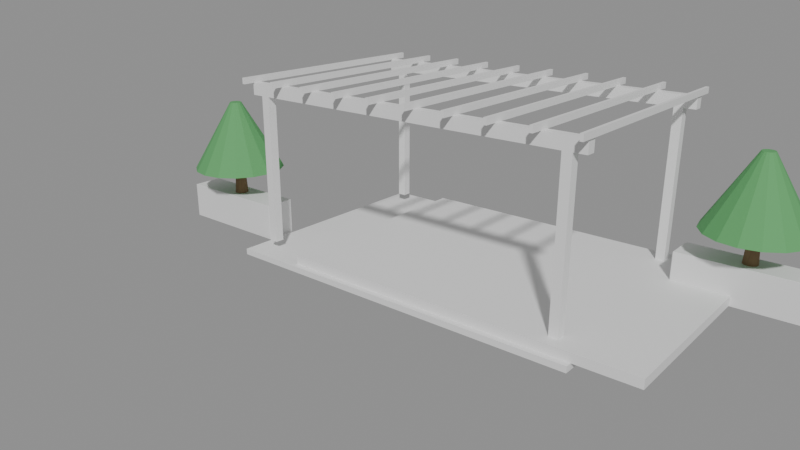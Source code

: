 # Source: e2417_after.blend  (saved by Blender 5.2.44; exported with 4.5.12 LTS)
import bpy
from mathutils import Matrix  # noqa: F401  (used for matrix-valued properties, if any)

bpy.ops.wm.read_factory_settings(use_empty=True)
scene = bpy.context.scene
scene.name = 'Scene'

# ---- materials (node trees are filled in below, after node groups)
mat_madera_roble = bpy.data.materials.new('Madera_Roble')
mat_hormigon = bpy.data.materials.new('Hormigon')
mat_madera_nogal = bpy.data.materials.new('Madera_Nogal')
mat_madera_tronco = bpy.data.materials.new('Madera_Tronco')
mat_follaje = bpy.data.materials.new('Follaje')

# ---- material node trees
mat_madera_roble.use_nodes = True; mat_madera_roble.node_tree.nodes.clear()
_N = mat_madera_roble.node_tree.nodes; _L = mat_madera_roble.node_tree.links
n0 = _N.new('ShaderNodeBsdfPrincipled'); n0.name = 'Principled BSDF'; n0.location = (-200, 100)
n0.inputs[3].default_value = 1.45
n0.inputs[10].default_value = 0.005
n1 = _N.new('ShaderNodeOutputMaterial'); n1.name = 'Material Output'; n1.location = (200, 100)
_L.new(n0.outputs[0], n1.inputs[0])
n1.is_active_output = True
mat_hormigon.use_nodes = True; mat_hormigon.node_tree.nodes.clear()
_N = mat_hormigon.node_tree.nodes; _L = mat_hormigon.node_tree.links
n0 = _N.new('ShaderNodeBsdfPrincipled'); n0.name = 'Principled BSDF'; n0.location = (-200, 100)
n0.inputs[3].default_value = 1.45
n0.inputs[10].default_value = 0.005
n1 = _N.new('ShaderNodeOutputMaterial'); n1.name = 'Material Output'; n1.location = (200, 100)
_L.new(n0.outputs[0], n1.inputs[0])
n1.is_active_output = True
mat_madera_nogal.use_nodes = True; mat_madera_nogal.node_tree.nodes.clear()
_N = mat_madera_nogal.node_tree.nodes; _L = mat_madera_nogal.node_tree.links
n0 = _N.new('ShaderNodeBsdfPrincipled'); n0.name = 'Principled BSDF'; n0.location = (-200, 100)
n0.inputs[3].default_value = 1.45
n0.inputs[10].default_value = 0.005
n1 = _N.new('ShaderNodeOutputMaterial'); n1.name = 'Material Output'; n1.location = (200, 100)
_L.new(n0.outputs[0], n1.inputs[0])
n1.is_active_output = True
mat_madera_tronco.use_nodes = True; mat_madera_tronco.node_tree.nodes.clear()
_N = mat_madera_tronco.node_tree.nodes; _L = mat_madera_tronco.node_tree.links
n0 = _N.new('ShaderNodeBsdfPrincipled'); n0.name = 'Principled BSDF'; n0.location = (-200, 100)
n0.inputs[0].default_value = (0.28, 0.18, 0.1, 1.0)
n0.inputs[2].default_value = 0.9
n0.inputs[3].default_value = 1.45
n0.inputs[10].default_value = 0.005
n1 = _N.new('ShaderNodeOutputMaterial'); n1.name = 'Material Output'; n1.location = (200, 100)
_L.new(n0.outputs[0], n1.inputs[0])
n1.is_active_output = True
mat_follaje.use_nodes = True; mat_follaje.node_tree.nodes.clear()
_N = mat_follaje.node_tree.nodes; _L = mat_follaje.node_tree.links
n0 = _N.new('ShaderNodeBsdfPrincipled'); n0.name = 'Principled BSDF'; n0.location = (-200, 100)
n0.inputs[0].default_value = (0.1, 0.35, 0.12, 1.0)
n0.inputs[2].default_value = 0.8
n0.inputs[3].default_value = 1.45
n0.inputs[10].default_value = 0.005
n1 = _N.new('ShaderNodeOutputMaterial'); n1.name = 'Material Output'; n1.location = (200, 100)
_L.new(n0.outputs[0], n1.inputs[0])
n1.is_active_output = True

# ---- cameras
cam_camara = bpy.data.cameras.new('Camara')
cam_camara.lens = 35.0

# ---- meshes
me_deckmadera_mesh = bpy.data.meshes.new('DeckMadera_mesh')
me_deckmadera_mesh.from_pydata([(0.0, 0.0, 0.0), (6.0, 0.0, 0.0), (6.0, 4.0, 0.0), (0.0, 4.0, 0.0), (0.0, 0.0, 0.15), (6.0, 0.0, 0.15), (6.0, 4.0, 0.15), (0.0, 4.0, 0.15)], [], [(0, 3, 2, 1), (4, 5, 6, 7), (1, 2, 6, 5), (3, 0, 4, 7), (2, 3, 7, 6), (0, 1, 5, 4)])
me_deckmadera_mesh.materials.append(mat_madera_roble)
me_deckmadera_mesh.update()
me_cimientos_mesh = bpy.data.meshes.new('Cimientos_mesh')
me_cimientos_mesh.from_pydata([(0.0, 0.0, 0.0), (6.2, 0.0, 0.0), (6.2, 4.2, 0.0), (0.0, 4.2, 0.0), (0.0, 0.0, 0.1), (6.2, 0.0, 0.1), (6.2, 4.2, 0.1), (0.0, 4.2, 0.1)], [], [(0, 3, 2, 1), (4, 5, 6, 7), (1, 2, 6, 5), (3, 0, 4, 7), (2, 3, 7, 6), (0, 1, 5, 4)])
me_cimientos_mesh.materials.append(mat_hormigon)
me_cimientos_mesh.update()
me_cube = bpy.data.meshes.new('Cube')
me_cube.from_pydata([(-0.5, -0.5, -0.5), (-0.5, -0.5, 0.5), (-0.5, 0.5, -0.5), (-0.5, 0.5, 0.5), (0.5, -0.5, -0.5), (0.5, -0.5, 0.5), (0.5, 0.5, -0.5), (0.5, 0.5, 0.5)], [], [(0, 1, 3, 2), (2, 3, 7, 6), (6, 7, 5, 4), (4, 5, 1, 0), (2, 6, 4, 0), (7, 3, 1, 5)])
_uv = me_cube.uv_layers.new(name='UVMap')
_uv.uv.foreach_set('vector', [0.375, 0.0, 0.625, 0.0, 0.625, 0.25, 0.375, 0.25, 0.375, 0.25, 0.625, 0.25, 0.625, 0.5, 0.375, 0.5, 0.375, 0.5, 0.625, 0.5, 0.625, 0.75, 0.375, 0.75, 0.375, 0.75, 0.625, 0.75, 0.625, 1.0, 0.375, 1.0, 0.125, 0.5, 0.375, 0.5, 0.375, 0.75, 0.125, 0.75, 0.625, 0.5, 0.875, 0.5, 0.875, 0.75, 0.625, 0.75])
me_cube.materials.append(mat_madera_nogal)
me_cube.update()
me_cube_001 = bpy.data.meshes.new('Cube.001')
me_cube_001.from_pydata([(-0.5, -0.5, -0.5), (-0.5, -0.5, 0.5), (-0.5, 0.5, -0.5), (-0.5, 0.5, 0.5), (0.5, -0.5, -0.5), (0.5, -0.5, 0.5), (0.5, 0.5, -0.5), (0.5, 0.5, 0.5)], [], [(0, 1, 3, 2), (2, 3, 7, 6), (6, 7, 5, 4), (4, 5, 1, 0), (2, 6, 4, 0), (7, 3, 1, 5)])
_uv = me_cube_001.uv_layers.new(name='UVMap')
_uv.uv.foreach_set('vector', [0.375, 0.0, 0.625, 0.0, 0.625, 0.25, 0.375, 0.25, 0.375, 0.25, 0.625, 0.25, 0.625, 0.5, 0.375, 0.5, 0.375, 0.5, 0.625, 0.5, 0.625, 0.75, 0.375, 0.75, 0.375, 0.75, 0.625, 0.75, 0.625, 1.0, 0.375, 1.0, 0.125, 0.5, 0.375, 0.5, 0.375, 0.75, 0.125, 0.75, 0.625, 0.5, 0.875, 0.5, 0.875, 0.75, 0.625, 0.75])
me_cube_001.materials.append(mat_madera_nogal)
me_cube_001.update()
me_cube_002 = bpy.data.meshes.new('Cube.002')
me_cube_002.from_pydata([(-0.5, -0.5, -0.5), (-0.5, -0.5, 0.5), (-0.5, 0.5, -0.5), (-0.5, 0.5, 0.5), (0.5, -0.5, -0.5), (0.5, -0.5, 0.5), (0.5, 0.5, -0.5), (0.5, 0.5, 0.5)], [], [(0, 1, 3, 2), (2, 3, 7, 6), (6, 7, 5, 4), (4, 5, 1, 0), (2, 6, 4, 0), (7, 3, 1, 5)])
_uv = me_cube_002.uv_layers.new(name='UVMap')
_uv.uv.foreach_set('vector', [0.375, 0.0, 0.625, 0.0, 0.625, 0.25, 0.375, 0.25, 0.375, 0.25, 0.625, 0.25, 0.625, 0.5, 0.375, 0.5, 0.375, 0.5, 0.625, 0.5, 0.625, 0.75, 0.375, 0.75, 0.375, 0.75, 0.625, 0.75, 0.625, 1.0, 0.375, 1.0, 0.125, 0.5, 0.375, 0.5, 0.375, 0.75, 0.125, 0.75, 0.625, 0.5, 0.875, 0.5, 0.875, 0.75, 0.625, 0.75])
me_cube_002.materials.append(mat_madera_nogal)
me_cube_002.update()
me_cube_003 = bpy.data.meshes.new('Cube.003')
me_cube_003.from_pydata([(-0.5, -0.5, -0.5), (-0.5, -0.5, 0.5), (-0.5, 0.5, -0.5), (-0.5, 0.5, 0.5), (0.5, -0.5, -0.5), (0.5, -0.5, 0.5), (0.5, 0.5, -0.5), (0.5, 0.5, 0.5)], [], [(0, 1, 3, 2), (2, 3, 7, 6), (6, 7, 5, 4), (4, 5, 1, 0), (2, 6, 4, 0), (7, 3, 1, 5)])
_uv = me_cube_003.uv_layers.new(name='UVMap')
_uv.uv.foreach_set('vector', [0.375, 0.0, 0.625, 0.0, 0.625, 0.25, 0.375, 0.25, 0.375, 0.25, 0.625, 0.25, 0.625, 0.5, 0.375, 0.5, 0.375, 0.5, 0.625, 0.5, 0.625, 0.75, 0.375, 0.75, 0.375, 0.75, 0.625, 0.75, 0.625, 1.0, 0.375, 1.0, 0.125, 0.5, 0.375, 0.5, 0.375, 0.75, 0.125, 0.75, 0.625, 0.5, 0.875, 0.5, 0.875, 0.75, 0.625, 0.75])
me_cube_003.materials.append(mat_madera_nogal)
me_cube_003.update()
me_cube_004 = bpy.data.meshes.new('Cube.004')
me_cube_004.from_pydata([(-0.5, -0.5, -0.5), (-0.5, -0.5, 0.5), (-0.5, 0.5, -0.5), (-0.5, 0.5, 0.5), (0.5, -0.5, -0.5), (0.5, -0.5, 0.5), (0.5, 0.5, -0.5), (0.5, 0.5, 0.5)], [], [(0, 1, 3, 2), (2, 3, 7, 6), (6, 7, 5, 4), (4, 5, 1, 0), (2, 6, 4, 0), (7, 3, 1, 5)])
_uv = me_cube_004.uv_layers.new(name='UVMap')
_uv.uv.foreach_set('vector', [0.375, 0.0, 0.625, 0.0, 0.625, 0.25, 0.375, 0.25, 0.375, 0.25, 0.625, 0.25, 0.625, 0.5, 0.375, 0.5, 0.375, 0.5, 0.625, 0.5, 0.625, 0.75, 0.375, 0.75, 0.375, 0.75, 0.625, 0.75, 0.625, 1.0, 0.375, 1.0, 0.125, 0.5, 0.375, 0.5, 0.375, 0.75, 0.125, 0.75, 0.625, 0.5, 0.875, 0.5, 0.875, 0.75, 0.625, 0.75])
me_cube_004.materials.append(mat_madera_nogal)
me_cube_004.update()
me_cube_005 = bpy.data.meshes.new('Cube.005')
me_cube_005.from_pydata([(-0.5, -0.5, -0.5), (-0.5, -0.5, 0.5), (-0.5, 0.5, -0.5), (-0.5, 0.5, 0.5), (0.5, -0.5, -0.5), (0.5, -0.5, 0.5), (0.5, 0.5, -0.5), (0.5, 0.5, 0.5)], [], [(0, 1, 3, 2), (2, 3, 7, 6), (6, 7, 5, 4), (4, 5, 1, 0), (2, 6, 4, 0), (7, 3, 1, 5)])
_uv = me_cube_005.uv_layers.new(name='UVMap')
_uv.uv.foreach_set('vector', [0.375, 0.0, 0.625, 0.0, 0.625, 0.25, 0.375, 0.25, 0.375, 0.25, 0.625, 0.25, 0.625, 0.5, 0.375, 0.5, 0.375, 0.5, 0.625, 0.5, 0.625, 0.75, 0.375, 0.75, 0.375, 0.75, 0.625, 0.75, 0.625, 1.0, 0.375, 1.0, 0.125, 0.5, 0.375, 0.5, 0.375, 0.75, 0.125, 0.75, 0.625, 0.5, 0.875, 0.5, 0.875, 0.75, 0.625, 0.75])
me_cube_005.materials.append(mat_madera_nogal)
me_cube_005.update()
me_cube_006 = bpy.data.meshes.new('Cube.006')
me_cube_006.from_pydata([(-0.5, -0.5, -0.5), (-0.5, -0.5, 0.5), (-0.5, 0.5, -0.5), (-0.5, 0.5, 0.5), (0.5, -0.5, -0.5), (0.5, -0.5, 0.5), (0.5, 0.5, -0.5), (0.5, 0.5, 0.5)], [], [(0, 1, 3, 2), (2, 3, 7, 6), (6, 7, 5, 4), (4, 5, 1, 0), (2, 6, 4, 0), (7, 3, 1, 5)])
_uv = me_cube_006.uv_layers.new(name='UVMap')
_uv.uv.foreach_set('vector', [0.375, 0.0, 0.625, 0.0, 0.625, 0.25, 0.375, 0.25, 0.375, 0.25, 0.625, 0.25, 0.625, 0.5, 0.375, 0.5, 0.375, 0.5, 0.625, 0.5, 0.625, 0.75, 0.375, 0.75, 0.375, 0.75, 0.625, 0.75, 0.625, 1.0, 0.375, 1.0, 0.125, 0.5, 0.375, 0.5, 0.375, 0.75, 0.125, 0.75, 0.625, 0.5, 0.875, 0.5, 0.875, 0.75, 0.625, 0.75])
me_cube_006.materials.append(mat_madera_nogal)
me_cube_006.update()
me_cube_007 = bpy.data.meshes.new('Cube.007')
me_cube_007.from_pydata([(-0.5, -0.5, -0.5), (-0.5, -0.5, 0.5), (-0.5, 0.5, -0.5), (-0.5, 0.5, 0.5), (0.5, -0.5, -0.5), (0.5, -0.5, 0.5), (0.5, 0.5, -0.5), (0.5, 0.5, 0.5)], [], [(0, 1, 3, 2), (2, 3, 7, 6), (6, 7, 5, 4), (4, 5, 1, 0), (2, 6, 4, 0), (7, 3, 1, 5)])
_uv = me_cube_007.uv_layers.new(name='UVMap')
_uv.uv.foreach_set('vector', [0.375, 0.0, 0.625, 0.0, 0.625, 0.25, 0.375, 0.25, 0.375, 0.25, 0.625, 0.25, 0.625, 0.5, 0.375, 0.5, 0.375, 0.5, 0.625, 0.5, 0.625, 0.75, 0.375, 0.75, 0.375, 0.75, 0.625, 0.75, 0.625, 1.0, 0.375, 1.0, 0.125, 0.5, 0.375, 0.5, 0.375, 0.75, 0.125, 0.75, 0.625, 0.5, 0.875, 0.5, 0.875, 0.75, 0.625, 0.75])
me_cube_007.materials.append(mat_madera_nogal)
me_cube_007.update()
me_cube_008 = bpy.data.meshes.new('Cube.008')
me_cube_008.from_pydata([(-0.5, -0.5, -0.5), (-0.5, -0.5, 0.5), (-0.5, 0.5, -0.5), (-0.5, 0.5, 0.5), (0.5, -0.5, -0.5), (0.5, -0.5, 0.5), (0.5, 0.5, -0.5), (0.5, 0.5, 0.5)], [], [(0, 1, 3, 2), (2, 3, 7, 6), (6, 7, 5, 4), (4, 5, 1, 0), (2, 6, 4, 0), (7, 3, 1, 5)])
_uv = me_cube_008.uv_layers.new(name='UVMap')
_uv.uv.foreach_set('vector', [0.375, 0.0, 0.625, 0.0, 0.625, 0.25, 0.375, 0.25, 0.375, 0.25, 0.625, 0.25, 0.625, 0.5, 0.375, 0.5, 0.375, 0.5, 0.625, 0.5, 0.625, 0.75, 0.375, 0.75, 0.375, 0.75, 0.625, 0.75, 0.625, 1.0, 0.375, 1.0, 0.125, 0.5, 0.375, 0.5, 0.375, 0.75, 0.125, 0.75, 0.625, 0.5, 0.875, 0.5, 0.875, 0.75, 0.625, 0.75])
me_cube_008.materials.append(mat_madera_nogal)
me_cube_008.update()
me_cube_009 = bpy.data.meshes.new('Cube.009')
me_cube_009.from_pydata([(-0.5, -0.5, -0.5), (-0.5, -0.5, 0.5), (-0.5, 0.5, -0.5), (-0.5, 0.5, 0.5), (0.5, -0.5, -0.5), (0.5, -0.5, 0.5), (0.5, 0.5, -0.5), (0.5, 0.5, 0.5)], [], [(0, 1, 3, 2), (2, 3, 7, 6), (6, 7, 5, 4), (4, 5, 1, 0), (2, 6, 4, 0), (7, 3, 1, 5)])
_uv = me_cube_009.uv_layers.new(name='UVMap')
_uv.uv.foreach_set('vector', [0.375, 0.0, 0.625, 0.0, 0.625, 0.25, 0.375, 0.25, 0.375, 0.25, 0.625, 0.25, 0.625, 0.5, 0.375, 0.5, 0.375, 0.5, 0.625, 0.5, 0.625, 0.75, 0.375, 0.75, 0.375, 0.75, 0.625, 0.75, 0.625, 1.0, 0.375, 1.0, 0.125, 0.5, 0.375, 0.5, 0.375, 0.75, 0.125, 0.75, 0.625, 0.5, 0.875, 0.5, 0.875, 0.75, 0.625, 0.75])
me_cube_009.materials.append(mat_madera_nogal)
me_cube_009.update()
me_cube_010 = bpy.data.meshes.new('Cube.010')
me_cube_010.from_pydata([(-0.5, -0.5, -0.5), (-0.5, -0.5, 0.5), (-0.5, 0.5, -0.5), (-0.5, 0.5, 0.5), (0.5, -0.5, -0.5), (0.5, -0.5, 0.5), (0.5, 0.5, -0.5), (0.5, 0.5, 0.5)], [], [(0, 1, 3, 2), (2, 3, 7, 6), (6, 7, 5, 4), (4, 5, 1, 0), (2, 6, 4, 0), (7, 3, 1, 5)])
_uv = me_cube_010.uv_layers.new(name='UVMap')
_uv.uv.foreach_set('vector', [0.375, 0.0, 0.625, 0.0, 0.625, 0.25, 0.375, 0.25, 0.375, 0.25, 0.625, 0.25, 0.625, 0.5, 0.375, 0.5, 0.375, 0.5, 0.625, 0.5, 0.625, 0.75, 0.375, 0.75, 0.375, 0.75, 0.625, 0.75, 0.625, 1.0, 0.375, 1.0, 0.125, 0.5, 0.375, 0.5, 0.375, 0.75, 0.125, 0.75, 0.625, 0.5, 0.875, 0.5, 0.875, 0.75, 0.625, 0.75])
me_cube_010.materials.append(mat_madera_nogal)
me_cube_010.update()
me_cube_011 = bpy.data.meshes.new('Cube.011')
me_cube_011.from_pydata([(-0.5, -0.5, -0.5), (-0.5, -0.5, 0.5), (-0.5, 0.5, -0.5), (-0.5, 0.5, 0.5), (0.5, -0.5, -0.5), (0.5, -0.5, 0.5), (0.5, 0.5, -0.5), (0.5, 0.5, 0.5)], [], [(0, 1, 3, 2), (2, 3, 7, 6), (6, 7, 5, 4), (4, 5, 1, 0), (2, 6, 4, 0), (7, 3, 1, 5)])
_uv = me_cube_011.uv_layers.new(name='UVMap')
_uv.uv.foreach_set('vector', [0.375, 0.0, 0.625, 0.0, 0.625, 0.25, 0.375, 0.25, 0.375, 0.25, 0.625, 0.25, 0.625, 0.5, 0.375, 0.5, 0.375, 0.5, 0.625, 0.5, 0.625, 0.75, 0.375, 0.75, 0.375, 0.75, 0.625, 0.75, 0.625, 1.0, 0.375, 1.0, 0.125, 0.5, 0.375, 0.5, 0.375, 0.75, 0.125, 0.75, 0.625, 0.5, 0.875, 0.5, 0.875, 0.75, 0.625, 0.75])
me_cube_011.materials.append(mat_madera_nogal)
me_cube_011.update()
me_cube_012 = bpy.data.meshes.new('Cube.012')
me_cube_012.from_pydata([(-0.5, -0.5, -0.5), (-0.5, -0.5, 0.5), (-0.5, 0.5, -0.5), (-0.5, 0.5, 0.5), (0.5, -0.5, -0.5), (0.5, -0.5, 0.5), (0.5, 0.5, -0.5), (0.5, 0.5, 0.5)], [], [(0, 1, 3, 2), (2, 3, 7, 6), (6, 7, 5, 4), (4, 5, 1, 0), (2, 6, 4, 0), (7, 3, 1, 5)])
_uv = me_cube_012.uv_layers.new(name='UVMap')
_uv.uv.foreach_set('vector', [0.375, 0.0, 0.625, 0.0, 0.625, 0.25, 0.375, 0.25, 0.375, 0.25, 0.625, 0.25, 0.625, 0.5, 0.375, 0.5, 0.375, 0.5, 0.625, 0.5, 0.625, 0.75, 0.375, 0.75, 0.375, 0.75, 0.625, 0.75, 0.625, 1.0, 0.375, 1.0, 0.125, 0.5, 0.375, 0.5, 0.375, 0.75, 0.125, 0.75, 0.625, 0.5, 0.875, 0.5, 0.875, 0.75, 0.625, 0.75])
me_cube_012.materials.append(mat_madera_nogal)
me_cube_012.update()
me_cube_013 = bpy.data.meshes.new('Cube.013')
me_cube_013.from_pydata([(-0.5, -0.5, -0.5), (-0.5, -0.5, 0.5), (-0.5, 0.5, -0.5), (-0.5, 0.5, 0.5), (0.5, -0.5, -0.5), (0.5, -0.5, 0.5), (0.5, 0.5, -0.5), (0.5, 0.5, 0.5)], [], [(0, 1, 3, 2), (2, 3, 7, 6), (6, 7, 5, 4), (4, 5, 1, 0), (2, 6, 4, 0), (7, 3, 1, 5)])
_uv = me_cube_013.uv_layers.new(name='UVMap')
_uv.uv.foreach_set('vector', [0.375, 0.0, 0.625, 0.0, 0.625, 0.25, 0.375, 0.25, 0.375, 0.25, 0.625, 0.25, 0.625, 0.5, 0.375, 0.5, 0.375, 0.5, 0.625, 0.5, 0.625, 0.75, 0.375, 0.75, 0.375, 0.75, 0.625, 0.75, 0.625, 1.0, 0.375, 1.0, 0.125, 0.5, 0.375, 0.5, 0.375, 0.75, 0.125, 0.75, 0.625, 0.5, 0.875, 0.5, 0.875, 0.75, 0.625, 0.75])
me_cube_013.materials.append(mat_madera_nogal)
me_cube_013.update()
me_cube_014 = bpy.data.meshes.new('Cube.014')
me_cube_014.from_pydata([(-0.5, -0.5, -0.5), (-0.5, -0.5, 0.5), (-0.5, 0.5, -0.5), (-0.5, 0.5, 0.5), (0.5, -0.5, -0.5), (0.5, -0.5, 0.5), (0.5, 0.5, -0.5), (0.5, 0.5, 0.5)], [], [(0, 1, 3, 2), (2, 3, 7, 6), (6, 7, 5, 4), (4, 5, 1, 0), (2, 6, 4, 0), (7, 3, 1, 5)])
_uv = me_cube_014.uv_layers.new(name='UVMap')
_uv.uv.foreach_set('vector', [0.375, 0.0, 0.625, 0.0, 0.625, 0.25, 0.375, 0.25, 0.375, 0.25, 0.625, 0.25, 0.625, 0.5, 0.375, 0.5, 0.375, 0.5, 0.625, 0.5, 0.625, 0.75, 0.375, 0.75, 0.375, 0.75, 0.625, 0.75, 0.625, 1.0, 0.375, 1.0, 0.125, 0.5, 0.375, 0.5, 0.375, 0.75, 0.125, 0.75, 0.625, 0.5, 0.875, 0.5, 0.875, 0.75, 0.625, 0.75])
me_cube_014.materials.append(mat_madera_nogal)
me_cube_014.update()
me_cube_015 = bpy.data.meshes.new('Cube.015')
me_cube_015.from_pydata([(-0.5, -0.5, -0.5), (-0.5, -0.5, 0.5), (-0.5, 0.5, -0.5), (-0.5, 0.5, 0.5), (0.5, -0.5, -0.5), (0.5, -0.5, 0.5), (0.5, 0.5, -0.5), (0.5, 0.5, 0.5)], [], [(0, 1, 3, 2), (2, 3, 7, 6), (6, 7, 5, 4), (4, 5, 1, 0), (2, 6, 4, 0), (7, 3, 1, 5)])
_uv = me_cube_015.uv_layers.new(name='UVMap')
_uv.uv.foreach_set('vector', [0.375, 0.0, 0.625, 0.0, 0.625, 0.25, 0.375, 0.25, 0.375, 0.25, 0.625, 0.25, 0.625, 0.5, 0.375, 0.5, 0.375, 0.5, 0.625, 0.5, 0.625, 0.75, 0.375, 0.75, 0.375, 0.75, 0.625, 0.75, 0.625, 1.0, 0.375, 1.0, 0.125, 0.5, 0.375, 0.5, 0.375, 0.75, 0.125, 0.75, 0.625, 0.5, 0.875, 0.5, 0.875, 0.75, 0.625, 0.75])
me_cube_015.materials.append(mat_madera_nogal)
me_cube_015.update()
me_cube_016 = bpy.data.meshes.new('Cube.016')
me_cube_016.from_pydata([(-1.0, -1.0, -1.0), (-1.0, -1.0, 1.0), (-1.0, 1.0, -1.0), (-1.0, 1.0, 1.0), (1.0, -1.0, -1.0), (1.0, -1.0, 1.0), (1.0, 1.0, -1.0), (1.0, 1.0, 1.0)], [], [(0, 1, 3, 2), (2, 3, 7, 6), (6, 7, 5, 4), (4, 5, 1, 0), (2, 6, 4, 0), (7, 3, 1, 5)])
_uv = me_cube_016.uv_layers.new(name='UVMap')
_uv.uv.foreach_set('vector', [0.375, 0.0, 0.625, 0.0, 0.625, 0.25, 0.375, 0.25, 0.375, 0.25, 0.625, 0.25, 0.625, 0.5, 0.375, 0.5, 0.375, 0.5, 0.625, 0.5, 0.625, 0.75, 0.375, 0.75, 0.375, 0.75, 0.625, 0.75, 0.625, 1.0, 0.375, 1.0, 0.125, 0.5, 0.375, 0.5, 0.375, 0.75, 0.125, 0.75, 0.625, 0.5, 0.875, 0.5, 0.875, 0.75, 0.625, 0.75])
me_cube_016.materials.append(mat_hormigon)
me_cube_016.update()
me_arbol_macetero_0_tronco_mesh = bpy.data.meshes.new('Arbol_Macetero_0_Tronco_mesh')
me_arbol_macetero_0_tronco_mesh.from_pydata([(0.0, 0.12, 0.0), (0.0, 0.084, 0.5), (0.06, 0.1039, 0.0), (0.042, 0.07275, 0.5), (0.1039, 0.06, 0.0), (0.07275, 0.042, 0.5), (0.12, 0.0, 0.0), (0.084, 0.0, 0.5), (0.1039, -0.06, 0.0), (0.07275, -0.042, 0.5), (0.06, -0.1039, 0.0), (0.042, -0.07275, 0.5), (0.0, -0.12, 0.0), (0.0, -0.084, 0.5), (-0.06, -0.1039, 0.0), (-0.042, -0.07275, 0.5), (-0.1039, -0.06, 0.0), (-0.07275, -0.042, 0.5), (-0.12, 0.0, 0.0), (-0.084, 0.0, 0.5), (-0.1039, 0.06, 0.0), (-0.07275, 0.042, 0.5), (-0.06, 0.1039, 0.0), (-0.042, 0.07275, 0.5)], [], [(0, 1, 3, 2), (2, 3, 5, 4), (4, 5, 7, 6), (6, 7, 9, 8), (8, 9, 11, 10), (10, 11, 13, 12), (12, 13, 15, 14), (14, 15, 17, 16), (16, 17, 19, 18), (18, 19, 21, 20), (3, 1, 23, 21, 19, 17, 15, 13, 11, 9, 7, 5), (20, 21, 23, 22), (22, 23, 1, 0), (0, 2, 4, 6, 8, 10, 12, 14, 16, 18, 20, 22)])
me_arbol_macetero_0_tronco_mesh.materials.append(mat_madera_tronco)
me_arbol_macetero_0_tronco_mesh.update()
me_arbol_macetero_0_copa_mesh = bpy.data.meshes.new('Arbol_Macetero_0_Copa_mesh')
me_arbol_macetero_0_copa_mesh.from_pydata([(0.0, 0.8, 0.5), (0.0, 0.1, 1.7), (0.3061, 0.7391, 0.5), (0.03827, 0.09239, 1.7), (0.5657, 0.5657, 0.5), (0.07071, 0.07071, 1.7), (0.7391, 0.3061, 0.5), (0.09239, 0.03827, 1.7), (0.8, 0.0, 0.5), (0.1, 0.0, 1.7), (0.7391, -0.3061, 0.5), (0.09239, -0.03827, 1.7), (0.5657, -0.5657, 0.5), (0.07071, -0.07071, 1.7), (0.3061, -0.7391, 0.5), (0.03827, -0.09239, 1.7), (0.0, -0.8, 0.5), (0.0, -0.1, 1.7), (-0.3061, -0.7391, 0.5), (-0.03827, -0.09239, 1.7), (-0.5657, -0.5657, 0.5), (-0.07071, -0.07071, 1.7), (-0.7391, -0.3061, 0.5), (-0.09239, -0.03827, 1.7), (-0.8, 0.0, 0.5), (-0.1, 0.0, 1.7), (-0.7391, 0.3061, 0.5), (-0.09239, 0.03827, 1.7), (-0.5657, 0.5657, 0.5), (-0.07071, 0.07071, 1.7), (-0.3061, 0.7391, 0.5), (-0.03827, 0.09239, 1.7)], [], [(0, 1, 3, 2), (2, 3, 5, 4), (4, 5, 7, 6), (6, 7, 9, 8), (8, 9, 11, 10), (10, 11, 13, 12), (12, 13, 15, 14), (14, 15, 17, 16), (16, 17, 19, 18), (18, 19, 21, 20), (20, 21, 23, 22), (22, 23, 25, 24), (24, 25, 27, 26), (26, 27, 29, 28), (3, 1, 31, 29, 27, 25, 23, 21, 19, 17, 15, 13, 11, 9, 7, 5), (28, 29, 31, 30), (30, 31, 1, 0), (0, 2, 4, 6, 8, 10, 12, 14, 16, 18, 20, 22, 24, 26, 28, 30)])
me_arbol_macetero_0_copa_mesh.materials.append(mat_follaje)
me_arbol_macetero_0_copa_mesh.update()
me_cube_017 = bpy.data.meshes.new('Cube.017')
me_cube_017.from_pydata([(-1.0, -1.0, -1.0), (-1.0, -1.0, 1.0), (-1.0, 1.0, -1.0), (-1.0, 1.0, 1.0), (1.0, -1.0, -1.0), (1.0, -1.0, 1.0), (1.0, 1.0, -1.0), (1.0, 1.0, 1.0)], [], [(0, 1, 3, 2), (2, 3, 7, 6), (6, 7, 5, 4), (4, 5, 1, 0), (2, 6, 4, 0), (7, 3, 1, 5)])
_uv = me_cube_017.uv_layers.new(name='UVMap')
_uv.uv.foreach_set('vector', [0.375, 0.0, 0.625, 0.0, 0.625, 0.25, 0.375, 0.25, 0.375, 0.25, 0.625, 0.25, 0.625, 0.5, 0.375, 0.5, 0.375, 0.5, 0.625, 0.5, 0.625, 0.75, 0.375, 0.75, 0.375, 0.75, 0.625, 0.75, 0.625, 1.0, 0.375, 1.0, 0.125, 0.5, 0.375, 0.5, 0.375, 0.75, 0.125, 0.75, 0.625, 0.5, 0.875, 0.5, 0.875, 0.75, 0.625, 0.75])
me_cube_017.materials.append(mat_hormigon)
me_cube_017.update()
me_arbol_macetero_1_tronco_mesh = bpy.data.meshes.new('Arbol_Macetero_1_Tronco_mesh')
me_arbol_macetero_1_tronco_mesh.from_pydata([(0.0, 0.12, 0.0), (0.0, 0.084, 0.5), (0.06, 0.1039, 0.0), (0.042, 0.07275, 0.5), (0.1039, 0.06, 0.0), (0.07275, 0.042, 0.5), (0.12, 0.0, 0.0), (0.084, 0.0, 0.5), (0.1039, -0.06, 0.0), (0.07275, -0.042, 0.5), (0.06, -0.1039, 0.0), (0.042, -0.07275, 0.5), (0.0, -0.12, 0.0), (0.0, -0.084, 0.5), (-0.06, -0.1039, 0.0), (-0.042, -0.07275, 0.5), (-0.1039, -0.06, 0.0), (-0.07275, -0.042, 0.5), (-0.12, 0.0, 0.0), (-0.084, 0.0, 0.5), (-0.1039, 0.06, 0.0), (-0.07275, 0.042, 0.5), (-0.06, 0.1039, 0.0), (-0.042, 0.07275, 0.5)], [], [(0, 1, 3, 2), (2, 3, 5, 4), (4, 5, 7, 6), (6, 7, 9, 8), (8, 9, 11, 10), (10, 11, 13, 12), (12, 13, 15, 14), (14, 15, 17, 16), (16, 17, 19, 18), (18, 19, 21, 20), (3, 1, 23, 21, 19, 17, 15, 13, 11, 9, 7, 5), (20, 21, 23, 22), (22, 23, 1, 0), (0, 2, 4, 6, 8, 10, 12, 14, 16, 18, 20, 22)])
me_arbol_macetero_1_tronco_mesh.materials.append(mat_madera_tronco)
me_arbol_macetero_1_tronco_mesh.update()
me_arbol_macetero_1_copa_mesh = bpy.data.meshes.new('Arbol_Macetero_1_Copa_mesh')
me_arbol_macetero_1_copa_mesh.from_pydata([(0.0, 0.8, 0.5), (0.0, 0.1, 1.7), (0.3061, 0.7391, 0.5), (0.03827, 0.09239, 1.7), (0.5657, 0.5657, 0.5), (0.07071, 0.07071, 1.7), (0.7391, 0.3061, 0.5), (0.09239, 0.03827, 1.7), (0.8, 0.0, 0.5), (0.1, 0.0, 1.7), (0.7391, -0.3061, 0.5), (0.09239, -0.03827, 1.7), (0.5657, -0.5657, 0.5), (0.07071, -0.07071, 1.7), (0.3061, -0.7391, 0.5), (0.03827, -0.09239, 1.7), (0.0, -0.8, 0.5), (0.0, -0.1, 1.7), (-0.3061, -0.7391, 0.5), (-0.03827, -0.09239, 1.7), (-0.5657, -0.5657, 0.5), (-0.07071, -0.07071, 1.7), (-0.7391, -0.3061, 0.5), (-0.09239, -0.03827, 1.7), (-0.8, 0.0, 0.5), (-0.1, 0.0, 1.7), (-0.7391, 0.3061, 0.5), (-0.09239, 0.03827, 1.7), (-0.5657, 0.5657, 0.5), (-0.07071, 0.07071, 1.7), (-0.3061, 0.7391, 0.5), (-0.03827, 0.09239, 1.7)], [], [(0, 1, 3, 2), (2, 3, 5, 4), (4, 5, 7, 6), (6, 7, 9, 8), (8, 9, 11, 10), (10, 11, 13, 12), (12, 13, 15, 14), (14, 15, 17, 16), (16, 17, 19, 18), (18, 19, 21, 20), (20, 21, 23, 22), (22, 23, 25, 24), (24, 25, 27, 26), (26, 27, 29, 28), (3, 1, 31, 29, 27, 25, 23, 21, 19, 17, 15, 13, 11, 9, 7, 5), (28, 29, 31, 30), (30, 31, 1, 0), (0, 2, 4, 6, 8, 10, 12, 14, 16, 18, 20, 22, 24, 26, 28, 30)])
me_arbol_macetero_1_copa_mesh.materials.append(mat_follaje)
me_arbol_macetero_1_copa_mesh.update()

# ---- objects
ob_deckmadera_solido = bpy.data.objects.new('DeckMadera_Solido', me_deckmadera_mesh)
ob_deckmadera = bpy.data.objects.new('DeckMadera', None)
ob_cimientos_solido = bpy.data.objects.new('Cimientos_Solido', me_cimientos_mesh)
ob_cimientos = bpy.data.objects.new('Cimientos', None)
ob_poste_pergola_0 = bpy.data.objects.new('Poste_Pergola_0', me_cube)
ob_poste_pergola_1 = bpy.data.objects.new('Poste_Pergola_1', me_cube_001)
ob_poste_pergola_2 = bpy.data.objects.new('Poste_Pergola_2', me_cube_002)
ob_poste_pergola_3 = bpy.data.objects.new('Poste_Pergola_3', me_cube_003)
ob_viga_principal_0 = bpy.data.objects.new('Viga_Principal_0', me_cube_004)
ob_viga_principal_1 = bpy.data.objects.new('Viga_Principal_1', me_cube_005)
ob_liston_0 = bpy.data.objects.new('Liston_0', me_cube_006)
ob_liston_1 = bpy.data.objects.new('Liston_1', me_cube_007)
ob_liston_2 = bpy.data.objects.new('Liston_2', me_cube_008)
ob_liston_3 = bpy.data.objects.new('Liston_3', me_cube_009)
ob_liston_4 = bpy.data.objects.new('Liston_4', me_cube_010)
ob_liston_5 = bpy.data.objects.new('Liston_5', me_cube_011)
ob_liston_6 = bpy.data.objects.new('Liston_6', me_cube_012)
ob_liston_7 = bpy.data.objects.new('Liston_7', me_cube_013)
ob_liston_8 = bpy.data.objects.new('Liston_8', me_cube_014)
ob_liston_9 = bpy.data.objects.new('Liston_9', me_cube_015)
ob_macetero_0 = bpy.data.objects.new('Macetero_0', me_cube_016)
ob_arbol_macetero_0 = bpy.data.objects.new('Arbol_Macetero_0', None)
ob_arbol_macetero_0_tronco = bpy.data.objects.new('Arbol_Macetero_0_Tronco', me_arbol_macetero_0_tronco_mesh)
ob_arbol_macetero_0_copa = bpy.data.objects.new('Arbol_Macetero_0_Copa', me_arbol_macetero_0_copa_mesh)
ob_macetero_1 = bpy.data.objects.new('Macetero_1', me_cube_017)
ob_arbol_macetero_1 = bpy.data.objects.new('Arbol_Macetero_1', None)
ob_arbol_macetero_1_tronco = bpy.data.objects.new('Arbol_Macetero_1_Tronco', me_arbol_macetero_1_tronco_mesh)
ob_arbol_macetero_1_copa = bpy.data.objects.new('Arbol_Macetero_1_Copa', me_arbol_macetero_1_copa_mesh)
ob_camara = bpy.data.objects.new('Camara', cam_camara)

# ---- transforms, parenting, visibility, modifiers, constraints
ob_deckmadera_solido.parent = ob_deckmadera
ob_deckmadera_solido.location = (0.0, 0.0, 0.0)
ob_deckmadera.location = (1.07, 0.0, 0.0)
ob_deckmadera.empty_display_type = 'ARROWS'
ob_cimientos_solido.parent = ob_cimientos
ob_cimientos_solido.location = (0.0, 0.0, 0.0)
ob_cimientos.location = (-0.1, -0.1, -0.1)
ob_cimientos.empty_display_type = 'ARROWS'
ob_poste_pergola_0.location = (0.275, 0.275, 1.4)
ob_poste_pergola_0.scale = (0.15, 0.15, 2.5)
ob_poste_pergola_1.location = (5.725, 0.275, 1.4)
ob_poste_pergola_1.scale = (0.15, 0.15, 2.5)
ob_poste_pergola_2.location = (0.275, 3.725, 1.4)
ob_poste_pergola_2.scale = (0.15, 0.15, 2.5)
ob_poste_pergola_3.location = (5.725, 3.725, 1.4)
ob_poste_pergola_3.scale = (0.15, 0.15, 2.5)
ob_viga_principal_0.location = (3.0, 0.275, 2.75)
ob_viga_principal_0.scale = (6.0, 0.15, 0.2)
ob_viga_principal_1.location = (3.0, 3.725, 2.75)
ob_viga_principal_1.scale = (6.0, 0.15, 0.2)
ob_liston_0.location = (0.0, 2.0, 2.9)
ob_liston_0.scale = (0.05, 4.0, 0.1)
ob_liston_1.location = (0.6667, 2.0, 2.9)
ob_liston_1.scale = (0.05, 4.0, 0.1)
ob_liston_2.location = (1.333, 2.0, 2.9)
ob_liston_2.scale = (0.05, 4.0, 0.1)
ob_liston_3.location = (2.0, 2.0, 2.9)
ob_liston_3.scale = (0.05, 4.0, 0.1)
ob_liston_4.location = (2.667, 2.0, 2.9)
ob_liston_4.scale = (0.05, 4.0, 0.1)
ob_liston_5.location = (3.333, 2.0, 2.9)
ob_liston_5.scale = (0.05, 4.0, 0.1)
ob_liston_6.location = (4.0, 2.0, 2.9)
ob_liston_6.scale = (0.05, 4.0, 0.1)
ob_liston_7.location = (4.667, 2.0, 2.9)
ob_liston_7.scale = (0.05, 4.0, 0.1)
ob_liston_8.location = (5.333, 2.0, 2.9)
ob_liston_8.scale = (0.05, 4.0, 0.1)
ob_liston_9.location = (6.0, 2.0, 2.9)
ob_liston_9.scale = (0.05, 4.0, 0.1)
ob_macetero_0.location = (-1.2, 0.75, 0.3)
ob_macetero_0.scale = (1.0, 0.25, 0.3)
_m = ob_macetero_0.modifiers.new('Solidify', 'SOLIDIFY')
_m.thickness = -0.08
_m = ob_macetero_0.modifiers.new('Bevel', 'BEVEL')
_m.width = 0.01
_m.width_pct = 0.01
ob_arbol_macetero_0.location = (-1.2, 0.75, 0.6)
ob_arbol_macetero_0.empty_display_type = 'ARROWS'
ob_arbol_macetero_0_tronco.parent = ob_arbol_macetero_0
ob_arbol_macetero_0_tronco.location = (0.0, 0.0, 0.0)
ob_arbol_macetero_0_copa.parent = ob_arbol_macetero_0
ob_arbol_macetero_0_copa.location = (0.0, 0.0, 0.0)
ob_macetero_1.location = (7.2, 3.25, 0.3)
ob_macetero_1.scale = (1.0, 0.25, 0.3)
_m = ob_macetero_1.modifiers.new('Solidify', 'SOLIDIFY')
_m.thickness = -0.08
_m = ob_macetero_1.modifiers.new('Bevel', 'BEVEL')
_m.width = 0.01
_m.width_pct = 0.01
ob_arbol_macetero_1.location = (7.2, 3.25, 0.6)
ob_arbol_macetero_1.empty_display_type = 'ARROWS'
ob_arbol_macetero_1_tronco.parent = ob_arbol_macetero_1
ob_arbol_macetero_1_tronco.location = (0.0, 0.0, 0.0)
ob_arbol_macetero_1_copa.parent = ob_arbol_macetero_1
ob_arbol_macetero_1_copa.location = (0.0, 0.0, 0.0)
ob_camara.location = (10.0, -8.0, 5.0)
ob_camara.rotation_euler = (1.222, 0.0, 0.6981)

# ---- collection membership
scene.collection.objects.link(ob_deckmadera_solido)
scene.collection.objects.link(ob_deckmadera)
scene.collection.objects.link(ob_cimientos_solido)
scene.collection.objects.link(ob_cimientos)
scene.collection.objects.link(ob_poste_pergola_0)
scene.collection.objects.link(ob_poste_pergola_1)
scene.collection.objects.link(ob_poste_pergola_2)
scene.collection.objects.link(ob_poste_pergola_3)
scene.collection.objects.link(ob_viga_principal_0)
scene.collection.objects.link(ob_viga_principal_1)
scene.collection.objects.link(ob_liston_0)
scene.collection.objects.link(ob_liston_1)
scene.collection.objects.link(ob_liston_2)
scene.collection.objects.link(ob_liston_3)
scene.collection.objects.link(ob_liston_4)
scene.collection.objects.link(ob_liston_5)
scene.collection.objects.link(ob_liston_6)
scene.collection.objects.link(ob_liston_7)
scene.collection.objects.link(ob_liston_8)
scene.collection.objects.link(ob_liston_9)
scene.collection.objects.link(ob_macetero_0)
scene.collection.objects.link(ob_arbol_macetero_0)
scene.collection.objects.link(ob_arbol_macetero_0_tronco)
scene.collection.objects.link(ob_arbol_macetero_0_copa)
scene.collection.objects.link(ob_macetero_1)
scene.collection.objects.link(ob_arbol_macetero_1)
scene.collection.objects.link(ob_arbol_macetero_1_tronco)
scene.collection.objects.link(ob_arbol_macetero_1_copa)
scene.collection.objects.link(ob_camara)

# ---- scene / render settings (as saved in the file)
scene.camera = ob_camara
scene.frame_start = 1; scene.frame_end = 250; scene.frame_set(1)
scene.render.engine = 'BLENDER_EEVEE_NEXT'
scene.render.bake_bias = 0.0
scene.render.bake_samples = 0
scene.render.compositor_device = 'GPU'
scene.eevee.use_volume_custom_range = False
scene.eevee.fast_gi_thickness_near = 0.1
scene.eevee.fast_gi_thickness_far = 0.0
scene.eevee.ray_tracing_options.screen_trace_thickness = 0.1
bpy.context.view_layer.update()

# ---- added for rendering (the .blend has no usable light): sun + grey world if the file has none
light_auto_sun = bpy.data.lights.new('AutoSun', 'SUN')
light_auto_sun.energy = 3.0
light_auto_sun.angle = 0.0523599
ob_auto_sun = bpy.data.objects.new('AutoSun', light_auto_sun)
scene.collection.objects.link(ob_auto_sun)
ob_auto_sun.rotation_euler = (0.872665, 0.174533, 0.523599)
if scene.world is None:
    world_auto = bpy.data.worlds.new('AutoWorld')
    world_auto.color = (0.3, 0.3, 0.3)
    scene.world = world_auto
bpy.context.view_layer.update()
